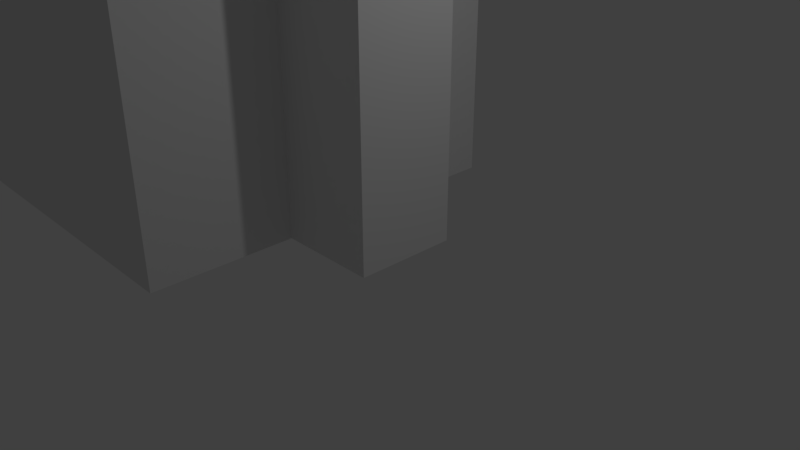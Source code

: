 # Source: LittleChurch.blend  (saved by Blender 2.79.0; exported with 4.5.12 LTS)
import bpy
from mathutils import Matrix  # noqa: F401  (used for matrix-valued properties, if any)

bpy.ops.wm.read_factory_settings(use_empty=True)
scene = bpy.context.scene
scene.name = 'Scene'

# ---- collections
col_collection_1 = bpy.data.collections.new('Collection 1'); scene.collection.children.link(col_collection_1)

# ---- materials (node trees are filled in below, after node groups)
mat_material = bpy.data.materials.new('Material')
mat_material.alpha_threshold = 0.0
mat_material.use_transparent_shadow = False
mat_material.roughness = 0.5
mat_material.line_color = (0.0, 0.0, 0.0, 1.0)

# ---- material node trees

# ---- world
world_world = bpy.data.worlds.new('World'); scene.world = world_world
world_world.color = (0.05088, 0.05088, 0.05088)
world_world.use_sun_shadow = False
world_world.sun_shadow_jitter_overblur = 0.0
world_world.cycles.sampling_method = 'MANUAL'

# ---- cameras
cam_camera = bpy.data.cameras.new('Camera')
cam_camera.clip_end = 100.0
cam_camera.lens = 35.0
cam_camera.sensor_width = 32.0
cam_camera.sensor_height = 18.0
cam_camera.ortho_scale = 7.314
cam_camera.dof.focus_distance = 0.0
cam_camera.dof.aperture_fstop = 128.0

# ---- lights
light_lamp = bpy.data.lights.new('Lamp', 'POINT')
light_lamp.transmission_factor = 0.0
light_lamp.cutoff_distance = 30.0
light_lamp.energy = 100.0
light_lamp.shadow_buffer_clip_start = 1.001
light_lamp.shadow_soft_size = 0.1
light_lamp.shadow_maximum_resolution = 0.006
light_lamp.use_absolute_resolution = True

# ---- meshes
me_cube = bpy.data.meshes.new('Cube')
me_cube.from_pydata([(0.7, 0.8, -0.7), (0.8, -0.7, -0.7), (-0.7, -0.8, -0.7), (-0.7, 0.8, -0.7), (0.7, 0.7, 1.373), (0.7, -0.7, 1.373), (-0.7, -0.7, 1.373), (-0.7, 0.7, 1.373), (0.7, 0.8, 0.7), (0.8, -0.7, 0.7), (-0.7, 0.8, 0.7), (-0.7, -0.8, 0.7), (0.8, 0.7, -0.7), (-0.8, 0.7, -0.7), (0.8, 0.7, 0.7), (-0.8, 0.7, 0.7), (0.7, 0.7, -1.521), (0.7, -0.8, -0.7), (1.0, 1.0, 1.0), (0.7, -0.8, 0.7), (0.7, -0.7, -1.521), (-0.8, -0.7, -0.7), (1.0, -1.0, 1.0), (-0.8, -0.7, 0.7), (-0.7, -0.7, -1.521), (-0.7, 0.7, -1.521), (-1.0, -1.0, 1.0), (-1.0, 1.0, 1.0), (1.0, 1.0, -1.0), (1.0, -1.0, -1.0), (-1.0, 1.0, -1.0), (-1.0, -1.0, -1.0), (0.07, 0.07, 2.985), (0.07, -0.07, 2.985), (-0.07, 0.07, 2.985), (-0.07, -0.07, 2.985), (0.07, 0.07, 3.298), (0.07, -0.07, 3.298), (-0.07, 0.07, 3.298), (-0.07, -0.07, 3.298), (0.07, 0.07, 3.41), (0.07, -0.07, 3.41), (-0.07, 0.07, 3.41), (-0.07, -0.07, 3.41), (0.07, 0.07, 3.555), (0.07, -0.07, 3.555), (-0.07, 0.07, 3.555), (-0.07, -0.07, 3.555), (0.27, 0.07, 3.298), (0.27, -0.07, 3.298), (0.27, 0.07, 3.41), (0.27, -0.07, 3.41), (-0.27, -0.07, 3.298), (-0.27, 0.07, 3.298), (-0.27, -0.07, 3.41), (-0.27, 0.07, 3.41), (0.7, 0.7, -3.57), (0.7, -0.7, -3.57), (-0.7, 0.7, -3.57), (-0.7, -0.7, -3.57), (0.7, 0.7, -6.467), (0.7, -0.7, -6.467), (-0.7, 0.7, -3.564), (-0.7, -0.7, -3.564), (0.7, 0.7, -12.03), (0.7, -0.7, -12.03), (-0.7, 0.7, -12.03), (-0.7, -0.7, -12.03), (-6.29, -0.7, -3.564), (-6.29, 0.7, -3.564), (-6.29, -0.7, -12.03), (-6.29, 0.7, -12.03), (-0.7, -2.7, -6.467), (-0.7, -2.7, -12.03), (-6.29, -2.7, -6.467), (-6.29, -2.7, -12.03), (-0.7, 2.7, -6.467), (-0.7, 2.7, -12.03), (-6.29, 2.7, -6.467), (-6.29, 2.7, -12.03), (-0.7, 8.345e-07, -2.21), (-0.7, 8.345e-07, -2.21), (-6.29, 8.345e-07, -2.21), (-6.29, 8.345e-07, -2.21), (-6.29, -0.7, -8.204), (-6.29, 0.7, -8.204), (-6.29, 0.7, -12.03), (-6.29, -0.7, -12.03), (-6.718, -0.7, -8.204), (-6.718, 0.7, -8.204), (-6.718, -0.7, -12.03), (-6.718, 0.7, -12.03)], [], [(20, 24, 59, 57), (6, 5, 33, 35), (12, 14, 9, 1), (17, 19, 11, 2), (21, 23, 15, 13), (8, 0, 3, 10), (4, 5, 22, 18), (7, 4, 18, 27), (5, 6, 26, 22), (6, 7, 27, 26), (3, 0, 28, 30), (0, 8, 18, 28), (10, 3, 30, 27), (8, 10, 27, 18), (12, 1, 29, 28), (14, 12, 28, 18), (1, 9, 22, 29), (9, 14, 18, 22), (17, 2, 31, 29), (19, 17, 29, 22), (2, 11, 26, 31), (11, 19, 22, 26), (21, 13, 30, 31), (23, 21, 31, 26), (13, 15, 27, 30), (15, 23, 26, 27), (20, 16, 28, 29), (16, 25, 30, 28), (24, 20, 29, 31), (25, 24, 31, 30), (33, 32, 36, 37), (5, 4, 32, 33), (7, 6, 35, 34), (4, 7, 34, 32), (38, 39, 52, 53), (34, 35, 39, 38), (32, 34, 38, 36), (35, 33, 37, 39), (43, 41, 45, 47), (36, 38, 42, 40), (39, 37, 41, 43), (36, 40, 50, 48), (44, 46, 47, 45), (41, 40, 44, 45), (42, 43, 47, 46), (40, 42, 46, 44), (49, 48, 50, 51), (40, 41, 51, 50), (41, 37, 49, 51), (37, 36, 48, 49), (53, 52, 54, 55), (39, 43, 54, 52), (42, 38, 53, 55), (43, 42, 55, 54), (59, 58, 62, 63), (16, 20, 57, 56), (24, 25, 58, 59), (25, 16, 56, 58), (57, 59, 63, 67, 65, 61), (57, 61, 65, 64, 60, 56), (56, 60, 64, 66, 62, 58), (64, 65, 67, 66), (69, 62, 76, 78), (84, 87, 86, 85), (66, 67, 70, 71), (62, 69, 83, 81), (70, 67, 73, 75), (73, 72, 74, 75), (68, 70, 75, 74), (67, 63, 72, 73), (63, 68, 74, 72), (76, 77, 79, 78), (71, 69, 78, 79), (62, 66, 77, 76), (66, 71, 79, 77), (80, 81, 83, 82), (69, 68, 82, 83), (63, 62, 81, 80), (68, 63, 80, 82), (88, 89, 91, 90), (86, 87, 90, 91), (87, 84, 88, 90), (85, 86, 91, 89), (84, 85, 89, 88), (70, 68, 69, 71, 85, 84)])
me_cube.materials.append(mat_material)
me_cube.use_remesh_preserve_volume = False
me_cube.use_remesh_preserve_attributes = False
me_cube.use_mirror_vertex_groups = False
me_cube.update()

# ---- objects
ob_cube = bpy.data.objects.new('Cube', me_cube)
ob_lamp = bpy.data.objects.new('Lamp', light_lamp)
ob_camera = bpy.data.objects.new('Camera', cam_camera)

# ---- transforms, parenting, visibility, modifiers, constraints
ob_cube.location = (0.0, 0.0, 12.24)
ob_cube.lock_rotations_4d = False
ob_cube.empty_display_type = 'ARROWS'
ob_cube.lineart.crease_threshold = 0.0
ob_lamp.location = (4.076, 1.005, 5.904)
ob_lamp.rotation_euler = (0.6503, 0.05522, 1.866)
ob_lamp.lock_rotations_4d = False
ob_lamp.empty_display_type = 'ARROWS'
ob_lamp.color = (0.0, 0.0, 0.0, 0.0)
ob_lamp.lineart.crease_threshold = 0.0
ob_camera.location = (7.481, -6.508, 5.344)
ob_camera.rotation_euler = (1.109, 0.0, 0.8149)
ob_camera.lock_rotations_4d = False
ob_camera.empty_display_type = 'ARROWS'
ob_camera.color = (0.0, 0.0, 0.0, 0.0)
ob_camera.display_type = 'WIRE'
ob_camera.lineart.crease_threshold = 0.0

# ---- collection membership
col_collection_1.objects.link(ob_cube)
col_collection_1.objects.link(ob_lamp)
col_collection_1.objects.link(ob_camera)

# ---- scene / render settings (as saved in the file)
scene.camera = ob_camera
scene.frame_start = 1; scene.frame_end = 250; scene.frame_set(1)
scene.render.engine = 'BLENDER_EEVEE_NEXT'
scene.render.resolution_percentage = 50
scene.render.dither_intensity = 0.0
scene.cycles.use_denoising = False
scene.cycles.samples = 128
scene.cycles.sampling_pattern = 'TABULATED_SOBOL'
scene.cycles.use_adaptive_sampling = False
scene.cycles.use_light_tree = False
scene.cycles.blur_glossy = 0.0
scene.cycles.sample_clamp_indirect = 0.0
scene.view_settings.view_transform = 'Standard'
bpy.context.view_layer.update()
